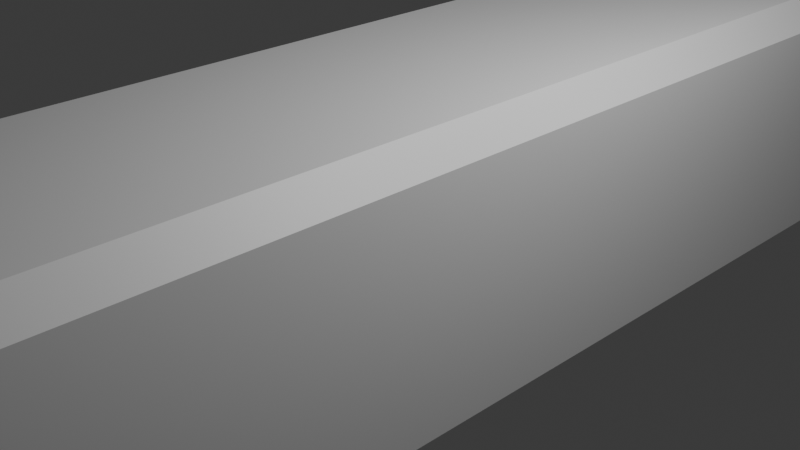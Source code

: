 # Source: horizontal_pillar.blend  (saved by Blender 4.2.66; exported with 4.5.12 LTS)
import bpy
from mathutils import Matrix  # noqa: F401  (used for matrix-valued properties, if any)

bpy.ops.wm.read_factory_settings(use_empty=True)
scene = bpy.context.scene
scene.name = 'Scene'

# ---- collections
col_collection = bpy.data.collections.new('Collection'); scene.collection.children.link(col_collection)

# ---- materials (node trees are filled in below, after node groups)
mat_material = bpy.data.materials.new('Material')
mat_material.alpha_threshold = 0.0
mat_material.use_transparent_shadow = False
mat_material.roughness = 0.5
mat_material.line_color = (0.0, 0.0, 0.0, 1.0)

# ---- material node trees
mat_material.use_nodes = True; mat_material.node_tree.nodes.clear()
_N = mat_material.node_tree.nodes; _L = mat_material.node_tree.links
n0 = _N.new('ShaderNodeOutputMaterial'); n0.name = 'Material Output'; n0.location = (300, 300)
n1 = _N.new('ShaderNodeBsdfPrincipled'); n1.name = 'Principled BSDF'; n1.location = (10, 300)
n1.inputs[3].default_value = 1.45
_L.new(n1.outputs[0], n0.inputs[0])
n0.is_active_output = True

# ---- world
world_world = bpy.data.worlds.new('World'); scene.world = world_world
world_world.use_nodes = True; world_world.node_tree.nodes.clear()
_N = world_world.node_tree.nodes; _L = world_world.node_tree.links
n0 = _N.new('ShaderNodeOutputWorld'); n0.name = 'World Output'; n0.location = (300, 300)
n1 = _N.new('ShaderNodeBackground'); n1.name = 'Background'; n1.location = (10, 300)
n1.inputs[0].default_value = (0.05088, 0.05088, 0.05088, 1.0)
_L.new(n1.outputs[0], n0.inputs[0])
n0.is_active_output = True
world_world.color = (0.05088, 0.05088, 0.05088)
world_world.sun_shadow_jitter_overblur = 0.0

# ---- cameras
cam_camera = bpy.data.cameras.new('Camera')
cam_camera.clip_end = 100.0
cam_camera.ortho_scale = 7.314

# ---- lights
light_light = bpy.data.lights.new('Light', 'POINT')
light_light.energy = 1000.0
light_light.shadow_soft_size = 0.1

# ---- meshes
me_cube = bpy.data.meshes.new('Cube')
me_cube.from_pydata([(1.313, 7.6, 1.313), (1.313, 7.313, 1.6), (1.6, 7.313, 1.313), (1.313, 7.313, -1.6), (1.313, 7.6, -1.313), (1.6, 7.313, -1.313), (1.6, -6.313, 1.313), (1.313, -6.313, 1.6), (1.313, -6.6, 1.313), (1.6, -6.313, -1.313), (1.313, -6.6, -1.313), (1.313, -6.313, -1.6), (-1.313, 7.6, 1.313), (-1.6, 7.313, 1.313), (-1.313, 7.313, 1.6), (-1.6, 7.313, -1.313), (-1.313, 7.6, -1.313), (-1.313, 7.313, -1.6), (-1.6, -6.313, 1.313), (-1.313, -6.6, 1.313), (-1.313, -6.313, 1.6), (-1.313, -6.313, -1.6), (-1.313, -6.6, -1.313), (-1.6, -6.313, -1.313)], [], [(17, 3, 11, 21), (23, 18, 13, 15), (10, 8, 19, 22), (1, 14, 20, 7), (5, 2, 6, 9), (0, 1, 2), (3, 4, 5), (6, 7, 8), (9, 10, 11), (12, 13, 14), (15, 16, 17), (18, 19, 20), (21, 22, 23), (17, 21, 23, 15), (3, 17, 16, 4), (2, 5, 4, 0), (22, 19, 18, 23), (8, 10, 9, 6), (12, 16, 15, 13), (7, 20, 19, 8), (1, 7, 6, 2), (21, 11, 10, 22), (20, 14, 13, 18), (14, 1, 0, 12), (11, 3, 5, 9), (16, 12, 0, 4)])
_uv = me_cube.uv_layers.new(name='UVMap')
_uv.uv.foreach_set('vector', [0.1474, 0.505, 0.3526, 0.505, 0.3526, 0.745, 0.1474, 0.745, 0.3974, 0.005045, 0.6026, 0.005045, 0.6026, 0.245, 0.3974, 0.245, 0.3974, 0.7724, 0.6026, 0.7724, 0.6026, 0.9776, 0.3974, 0.9776, 0.6474, 0.505, 0.8526, 0.505, 0.8526, 0.745, 0.6474, 0.745, 0.3974, 0.505, 0.6026, 0.505, 0.6026, 0.745, 0.3974, 0.745, 0.6026, 0.4776, 0.625, 0.4776, 0.6026, 0.5, 0.3526, 0.505, 0.3526, 0.5, 0.375, 0.505, 0.6026, 0.75, 0.625, 0.7724, 0.6026, 0.7724, 0.375, 0.745, 0.3526, 0.75, 0.3526, 0.745, 0.6026, 0.25, 0.6026, 0.245, 0.625, 0.245, 0.125, 0.505, 0.1474, 0.5, 0.1474, 0.505, 0.6026, 0.005045, 0.6026, 0.0, 0.625, 0.005045, 0.1474, 0.745, 0.1474, 0.75, 0.125, 0.745, 0.1474, 0.505, 0.1474, 0.745, 0.125, 0.745, 0.125, 0.505, 0.3526, 0.505, 0.1474, 0.505, 0.1474, 0.5, 0.3526, 0.5, 0.6026, 0.505, 0.3974, 0.505, 0.3974, 0.4776, 0.6026, 0.4776, 0.3974, 0.0, 0.6026, 0.0, 0.6026, 0.005045, 0.3974, 0.005045, 0.6026, 0.7724, 0.3974, 0.7724, 0.3974, 0.745, 0.6026, 0.745, 0.6026, 0.2724, 0.3974, 0.2724, 0.3974, 0.245, 0.6026, 0.245, 0.625, 0.7724, 0.625, 0.9776, 0.6026, 0.9776, 0.6026, 0.7724, 0.6474, 0.505, 0.6474, 0.745, 0.6026, 0.745, 0.6026, 0.505, 0.1474, 0.745, 0.3526, 0.745, 0.3526, 0.75, 0.1474, 0.75, 0.625, 0.005045, 0.625, 0.245, 0.6026, 0.245, 0.6026, 0.005045, 0.625, 0.2724, 0.625, 0.4776, 0.6026, 0.4776, 0.6026, 0.2724, 0.3526, 0.745, 0.3526, 0.505, 0.3974, 0.505, 0.3974, 0.745, 0.3974, 0.2724, 0.6026, 0.2724, 0.6026, 0.4776, 0.3974, 0.4776])
me_cube.materials.append(mat_material)
me_cube.use_mirror_vertex_groups = False
me_cube.update()

# ---- objects
ob_cube = bpy.data.objects.new('Cube', me_cube)
ob_light = bpy.data.objects.new('Light', light_light)
ob_camera = bpy.data.objects.new('Camera', cam_camera)

# ---- transforms, parenting, visibility, modifiers, constraints
ob_cube.location = (0.0, 0.0, 0.0)
ob_cube.lock_rotations_4d = False
ob_cube.empty_display_type = 'ARROWS'
ob_cube.lineart.crease_threshold = 0.0
ob_light.location = (4.076, 1.005, 5.904)
ob_light.rotation_euler = (0.6503, 0.05522, 1.866)
ob_light.lock_rotations_4d = False
ob_light.empty_display_type = 'ARROWS'
ob_light.color = (0.0, 0.0, 0.0, 0.0)
ob_light.lineart.crease_threshold = 0.0
ob_camera.location = (7.359, -6.926, 4.958)
ob_camera.rotation_euler = (1.109, 0.0, 0.8149)
ob_camera.lock_rotations_4d = False
ob_camera.empty_display_type = 'ARROWS'
ob_camera.color = (0.0, 0.0, 0.0, 0.0)
ob_camera.display_type = 'WIRE'
ob_camera.lineart.crease_threshold = 0.0

# ---- collection membership
col_collection.objects.link(ob_cube)
col_collection.objects.link(ob_light)
col_collection.objects.link(ob_camera)

# ---- scene / render settings (as saved in the file)
scene.camera = ob_camera
scene.frame_start = 1; scene.frame_end = 250; scene.frame_set(1)
scene.render.engine = 'BLENDER_EEVEE_NEXT'
bpy.context.view_layer.update()
